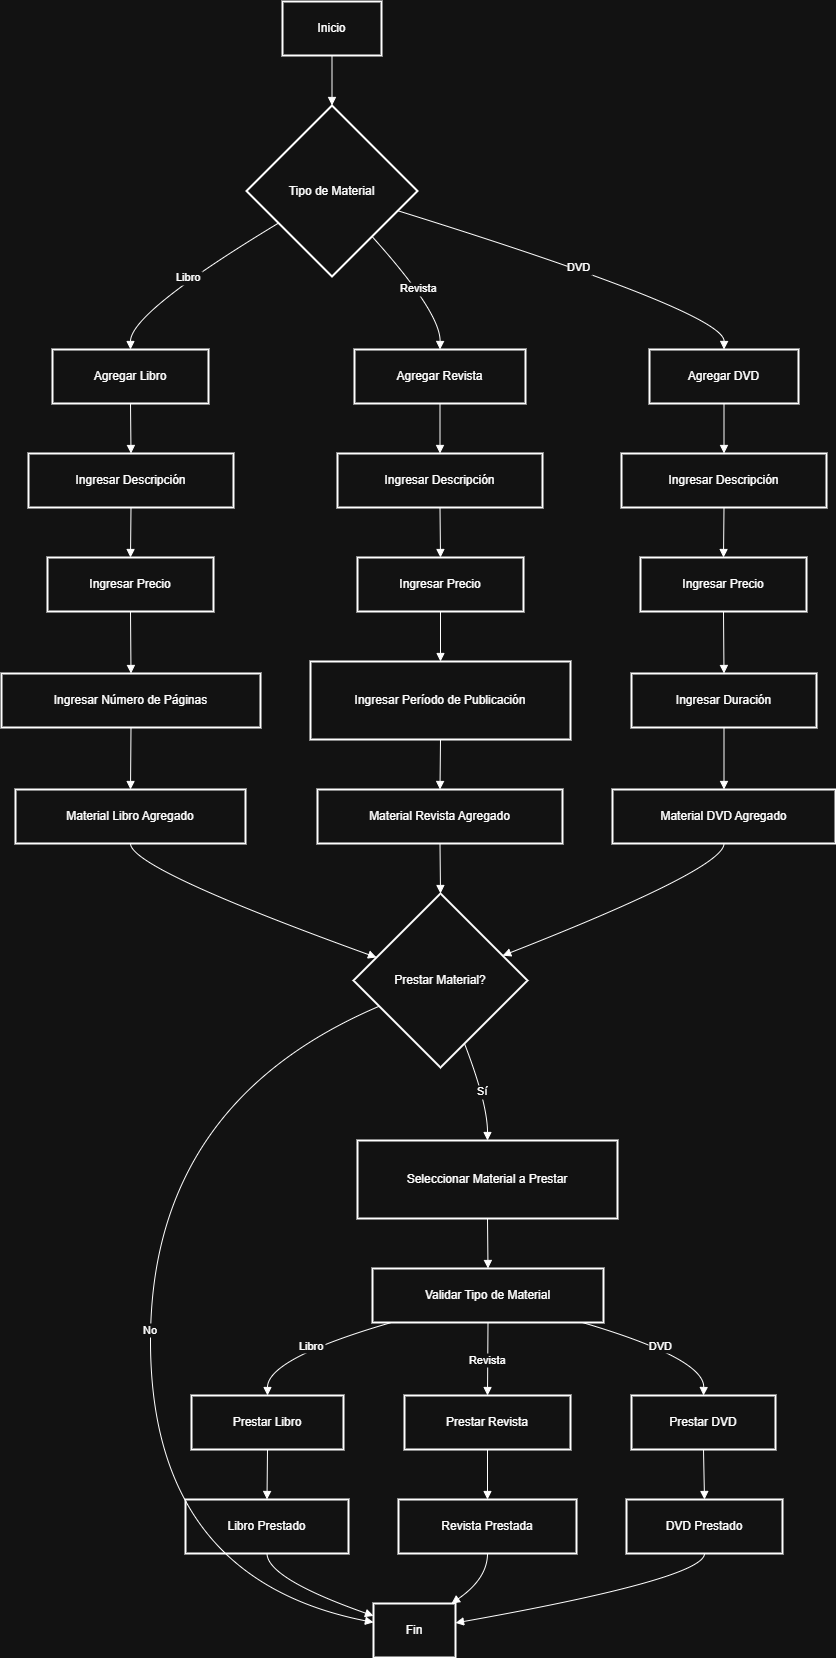

The diagram above was exported from draw.io. Its source (the exported page's mxGraphModel, read from the mxfile embedded in the PNG):
<mxGraphModel dx="2066" dy="1111" grid="1" gridSize="10" guides="1" tooltips="1" connect="1" arrows="1" fold="1" page="1" pageScale="1" pageWidth="827" pageHeight="1169" math="0" shadow="0">
  <root>
    <mxCell id="0" />
    <mxCell id="1" parent="0" />
    <mxCell id="2" value="Inicio" style="whiteSpace=wrap;strokeWidth=2;" parent="1" vertex="1">
      <mxGeometry x="289" y="8" width="99" height="54" as="geometry" />
    </mxCell>
    <mxCell id="3" value="Tipo de Material" style="rhombus;strokeWidth=2;whiteSpace=wrap;" parent="1" vertex="1">
      <mxGeometry x="253" y="112" width="171" height="171" as="geometry" />
    </mxCell>
    <mxCell id="4" value="Agregar Libro" style="whiteSpace=wrap;strokeWidth=2;" parent="1" vertex="1">
      <mxGeometry x="59" y="356" width="156" height="54" as="geometry" />
    </mxCell>
    <mxCell id="5" value="Agregar Revista" style="whiteSpace=wrap;strokeWidth=2;" parent="1" vertex="1">
      <mxGeometry x="361" y="356" width="171" height="54" as="geometry" />
    </mxCell>
    <mxCell id="6" value="Agregar DVD" style="whiteSpace=wrap;strokeWidth=2;" parent="1" vertex="1">
      <mxGeometry x="656" y="356" width="149" height="54" as="geometry" />
    </mxCell>
    <mxCell id="7" value="Ingresar Descripción" style="whiteSpace=wrap;strokeWidth=2;" parent="1" vertex="1">
      <mxGeometry x="35" y="460" width="205" height="54" as="geometry" />
    </mxCell>
    <mxCell id="8" value="Ingresar Precio" style="whiteSpace=wrap;strokeWidth=2;" parent="1" vertex="1">
      <mxGeometry x="54" y="564" width="166" height="54" as="geometry" />
    </mxCell>
    <mxCell id="9" value="Ingresar Número de Páginas" style="whiteSpace=wrap;strokeWidth=2;" parent="1" vertex="1">
      <mxGeometry x="8" y="680" width="259" height="54" as="geometry" />
    </mxCell>
    <mxCell id="10" value="Material Libro Agregado" style="whiteSpace=wrap;strokeWidth=2;" parent="1" vertex="1">
      <mxGeometry x="22" y="796" width="230" height="54" as="geometry" />
    </mxCell>
    <mxCell id="11" value="Ingresar Descripción" style="whiteSpace=wrap;strokeWidth=2;" parent="1" vertex="1">
      <mxGeometry x="344" y="460" width="205" height="54" as="geometry" />
    </mxCell>
    <mxCell id="12" value="Ingresar Precio" style="whiteSpace=wrap;strokeWidth=2;" parent="1" vertex="1">
      <mxGeometry x="364" y="564" width="166" height="54" as="geometry" />
    </mxCell>
    <mxCell id="13" value="Ingresar Período de Publicación" style="whiteSpace=wrap;strokeWidth=2;" parent="1" vertex="1">
      <mxGeometry x="317" y="668" width="260" height="78" as="geometry" />
    </mxCell>
    <mxCell id="14" value="Material Revista Agregado" style="whiteSpace=wrap;strokeWidth=2;" parent="1" vertex="1">
      <mxGeometry x="324" y="796" width="245" height="54" as="geometry" />
    </mxCell>
    <mxCell id="15" value="Ingresar Descripción" style="whiteSpace=wrap;strokeWidth=2;" parent="1" vertex="1">
      <mxGeometry x="628" y="460" width="205" height="54" as="geometry" />
    </mxCell>
    <mxCell id="16" value="Ingresar Precio" style="whiteSpace=wrap;strokeWidth=2;" parent="1" vertex="1">
      <mxGeometry x="647" y="564" width="166" height="54" as="geometry" />
    </mxCell>
    <mxCell id="17" value="Ingresar Duración" style="whiteSpace=wrap;strokeWidth=2;" parent="1" vertex="1">
      <mxGeometry x="638" y="680" width="185" height="54" as="geometry" />
    </mxCell>
    <mxCell id="18" value="Material DVD Agregado" style="whiteSpace=wrap;strokeWidth=2;" parent="1" vertex="1">
      <mxGeometry x="619" y="796" width="223" height="54" as="geometry" />
    </mxCell>
    <mxCell id="19" value="Prestar Material?" style="rhombus;strokeWidth=2;whiteSpace=wrap;" parent="1" vertex="1">
      <mxGeometry x="360" y="900" width="174" height="174" as="geometry" />
    </mxCell>
    <mxCell id="20" value="Seleccionar Material a Prestar" style="whiteSpace=wrap;strokeWidth=2;" parent="1" vertex="1">
      <mxGeometry x="364" y="1147" width="260" height="78" as="geometry" />
    </mxCell>
    <mxCell id="21" value="Fin" style="whiteSpace=wrap;strokeWidth=2;" parent="1" vertex="1">
      <mxGeometry x="380" y="1610" width="82" height="54" as="geometry" />
    </mxCell>
    <mxCell id="22" value="Validar Tipo de Material" style="whiteSpace=wrap;strokeWidth=2;" parent="1" vertex="1">
      <mxGeometry x="379" y="1275" width="231" height="54" as="geometry" />
    </mxCell>
    <mxCell id="23" value="Prestar Libro" style="whiteSpace=wrap;strokeWidth=2;" parent="1" vertex="1">
      <mxGeometry x="198" y="1402" width="152" height="54" as="geometry" />
    </mxCell>
    <mxCell id="24" value="Prestar Revista" style="whiteSpace=wrap;strokeWidth=2;" parent="1" vertex="1">
      <mxGeometry x="411" y="1402" width="166" height="54" as="geometry" />
    </mxCell>
    <mxCell id="25" value="Prestar DVD" style="whiteSpace=wrap;strokeWidth=2;" parent="1" vertex="1">
      <mxGeometry x="638" y="1402" width="144" height="54" as="geometry" />
    </mxCell>
    <mxCell id="26" value="Libro Prestado" style="whiteSpace=wrap;strokeWidth=2;" parent="1" vertex="1">
      <mxGeometry x="192" y="1506" width="163" height="54" as="geometry" />
    </mxCell>
    <mxCell id="27" value="Revista Prestada" style="whiteSpace=wrap;strokeWidth=2;" parent="1" vertex="1">
      <mxGeometry x="405" y="1506" width="178" height="54" as="geometry" />
    </mxCell>
    <mxCell id="28" value="DVD Prestado" style="whiteSpace=wrap;strokeWidth=2;" parent="1" vertex="1">
      <mxGeometry x="633" y="1506" width="156" height="54" as="geometry" />
    </mxCell>
    <mxCell id="29" value="" style="curved=1;startArrow=none;endArrow=block;exitX=0.5;exitY=1;entryX=0.5;entryY=0;" parent="1" source="2" target="3" edge="1">
      <mxGeometry relative="1" as="geometry">
        <Array as="points" />
      </mxGeometry>
    </mxCell>
    <mxCell id="30" value="Libro" style="curved=1;startArrow=none;endArrow=block;exitX=0;exitY=0.8;entryX=0.5;entryY=-0.01;" parent="1" source="3" target="4" edge="1">
      <mxGeometry relative="1" as="geometry">
        <Array as="points">
          <mxPoint x="137" y="319" />
        </Array>
      </mxGeometry>
    </mxCell>
    <mxCell id="31" value="Revista" style="curved=1;startArrow=none;endArrow=block;exitX=0.94;exitY=1;entryX=0.5;entryY=-0.01;" parent="1" source="3" target="5" edge="1">
      <mxGeometry relative="1" as="geometry">
        <Array as="points">
          <mxPoint x="447" y="319" />
        </Array>
      </mxGeometry>
    </mxCell>
    <mxCell id="32" value="DVD" style="curved=1;startArrow=none;endArrow=block;exitX=1;exitY=0.65;entryX=0.5;entryY=-0.01;" parent="1" source="3" target="6" edge="1">
      <mxGeometry relative="1" as="geometry">
        <Array as="points">
          <mxPoint x="731" y="319" />
        </Array>
      </mxGeometry>
    </mxCell>
    <mxCell id="33" value="" style="curved=1;startArrow=none;endArrow=block;exitX=0.5;exitY=0.99;entryX=0.5;entryY=-0.01;" parent="1" source="4" target="7" edge="1">
      <mxGeometry relative="1" as="geometry">
        <Array as="points" />
      </mxGeometry>
    </mxCell>
    <mxCell id="34" value="" style="curved=1;startArrow=none;endArrow=block;exitX=0.5;exitY=0.99;entryX=0.5;entryY=-0.01;" parent="1" source="7" target="8" edge="1">
      <mxGeometry relative="1" as="geometry">
        <Array as="points" />
      </mxGeometry>
    </mxCell>
    <mxCell id="35" value="" style="curved=1;startArrow=none;endArrow=block;exitX=0.5;exitY=0.99;entryX=0.5;entryY=-0.01;" parent="1" source="8" target="9" edge="1">
      <mxGeometry relative="1" as="geometry">
        <Array as="points" />
      </mxGeometry>
    </mxCell>
    <mxCell id="36" value="" style="curved=1;startArrow=none;endArrow=block;exitX=0.5;exitY=0.99;entryX=0.5;entryY=-0.01;" parent="1" source="9" target="10" edge="1">
      <mxGeometry relative="1" as="geometry">
        <Array as="points" />
      </mxGeometry>
    </mxCell>
    <mxCell id="37" value="" style="curved=1;startArrow=none;endArrow=block;exitX=0.5;exitY=0.99;entryX=0.5;entryY=-0.01;" parent="1" source="5" target="11" edge="1">
      <mxGeometry relative="1" as="geometry">
        <Array as="points" />
      </mxGeometry>
    </mxCell>
    <mxCell id="38" value="" style="curved=1;startArrow=none;endArrow=block;exitX=0.5;exitY=0.99;entryX=0.5;entryY=-0.01;" parent="1" source="11" target="12" edge="1">
      <mxGeometry relative="1" as="geometry">
        <Array as="points" />
      </mxGeometry>
    </mxCell>
    <mxCell id="39" value="" style="curved=1;startArrow=none;endArrow=block;exitX=0.5;exitY=0.99;entryX=0.5;entryY=0;" parent="1" source="12" target="13" edge="1">
      <mxGeometry relative="1" as="geometry">
        <Array as="points" />
      </mxGeometry>
    </mxCell>
    <mxCell id="40" value="" style="curved=1;startArrow=none;endArrow=block;exitX=0.5;exitY=1;entryX=0.5;entryY=-0.01;" parent="1" source="13" target="14" edge="1">
      <mxGeometry relative="1" as="geometry">
        <Array as="points" />
      </mxGeometry>
    </mxCell>
    <mxCell id="41" value="" style="curved=1;startArrow=none;endArrow=block;exitX=0.5;exitY=0.99;entryX=0.5;entryY=-0.01;" parent="1" source="6" target="15" edge="1">
      <mxGeometry relative="1" as="geometry">
        <Array as="points" />
      </mxGeometry>
    </mxCell>
    <mxCell id="42" value="" style="curved=1;startArrow=none;endArrow=block;exitX=0.5;exitY=0.99;entryX=0.5;entryY=-0.01;" parent="1" source="15" target="16" edge="1">
      <mxGeometry relative="1" as="geometry">
        <Array as="points" />
      </mxGeometry>
    </mxCell>
    <mxCell id="43" value="" style="curved=1;startArrow=none;endArrow=block;exitX=0.5;exitY=0.99;entryX=0.5;entryY=-0.01;" parent="1" source="16" target="17" edge="1">
      <mxGeometry relative="1" as="geometry">
        <Array as="points" />
      </mxGeometry>
    </mxCell>
    <mxCell id="44" value="" style="curved=1;startArrow=none;endArrow=block;exitX=0.5;exitY=0.99;entryX=0.5;entryY=-0.01;" parent="1" source="17" target="18" edge="1">
      <mxGeometry relative="1" as="geometry">
        <Array as="points" />
      </mxGeometry>
    </mxCell>
    <mxCell id="45" value="" style="curved=1;startArrow=none;endArrow=block;exitX=0.5;exitY=0.99;entryX=0;entryY=0.32;" parent="1" source="10" target="19" edge="1">
      <mxGeometry relative="1" as="geometry">
        <Array as="points">
          <mxPoint x="137" y="875" />
        </Array>
      </mxGeometry>
    </mxCell>
    <mxCell id="46" value="" style="curved=1;startArrow=none;endArrow=block;exitX=0.5;exitY=0.99;entryX=0.5;entryY=0;" parent="1" source="14" target="19" edge="1">
      <mxGeometry relative="1" as="geometry">
        <Array as="points" />
      </mxGeometry>
    </mxCell>
    <mxCell id="47" value="" style="curved=1;startArrow=none;endArrow=block;exitX=0.5;exitY=0.99;entryX=1;entryY=0.3;" parent="1" source="18" target="19" edge="1">
      <mxGeometry relative="1" as="geometry">
        <Array as="points">
          <mxPoint x="731" y="875" />
        </Array>
      </mxGeometry>
    </mxCell>
    <mxCell id="48" value="Sí" style="curved=1;startArrow=none;endArrow=block;exitX=0.69;exitY=1;entryX=0.5;entryY=0;" parent="1" source="19" target="20" edge="1">
      <mxGeometry relative="1" as="geometry">
        <Array as="points">
          <mxPoint x="494" y="1110" />
        </Array>
      </mxGeometry>
    </mxCell>
    <mxCell id="49" value="No" style="curved=1;startArrow=none;endArrow=block;exitX=0;exitY=0.71;entryX=0;entryY=0.35;" parent="1" source="19" target="21" edge="1">
      <mxGeometry relative="1" as="geometry">
        <Array as="points">
          <mxPoint x="157" y="1110" />
          <mxPoint x="157" y="1585" />
        </Array>
      </mxGeometry>
    </mxCell>
    <mxCell id="50" value="" style="curved=1;startArrow=none;endArrow=block;exitX=0.5;exitY=1;entryX=0.5;entryY=-0.01;" parent="1" source="20" target="22" edge="1">
      <mxGeometry relative="1" as="geometry">
        <Array as="points" />
      </mxGeometry>
    </mxCell>
    <mxCell id="51" value="Libro" style="curved=1;startArrow=none;endArrow=block;exitX=0.09;exitY=0.99;entryX=0.5;entryY=-0.01;" parent="1" source="22" target="23" edge="1">
      <mxGeometry relative="1" as="geometry">
        <Array as="points">
          <mxPoint x="274" y="1365" />
        </Array>
      </mxGeometry>
    </mxCell>
    <mxCell id="52" value="Revista" style="curved=1;startArrow=none;endArrow=block;exitX=0.5;exitY=0.99;entryX=0.5;entryY=-0.01;" parent="1" source="22" target="24" edge="1">
      <mxGeometry relative="1" as="geometry">
        <Array as="points" />
      </mxGeometry>
    </mxCell>
    <mxCell id="53" value="DVD" style="curved=1;startArrow=none;endArrow=block;exitX=0.9;exitY=0.99;entryX=0.5;entryY=-0.01;" parent="1" source="22" target="25" edge="1">
      <mxGeometry relative="1" as="geometry">
        <Array as="points">
          <mxPoint x="711" y="1365" />
        </Array>
      </mxGeometry>
    </mxCell>
    <mxCell id="54" value="" style="curved=1;startArrow=none;endArrow=block;exitX=0.5;exitY=0.99;entryX=0.5;entryY=-0.01;" parent="1" source="23" target="26" edge="1">
      <mxGeometry relative="1" as="geometry">
        <Array as="points" />
      </mxGeometry>
    </mxCell>
    <mxCell id="55" value="" style="curved=1;startArrow=none;endArrow=block;exitX=0.5;exitY=0.99;entryX=0.5;entryY=-0.01;" parent="1" source="24" target="27" edge="1">
      <mxGeometry relative="1" as="geometry">
        <Array as="points" />
      </mxGeometry>
    </mxCell>
    <mxCell id="56" value="" style="curved=1;startArrow=none;endArrow=block;exitX=0.5;exitY=0.99;entryX=0.5;entryY=-0.01;" parent="1" source="25" target="28" edge="1">
      <mxGeometry relative="1" as="geometry">
        <Array as="points" />
      </mxGeometry>
    </mxCell>
    <mxCell id="57" value="" style="curved=1;startArrow=none;endArrow=block;exitX=0.5;exitY=0.99;entryX=0;entryY=0.23;" parent="1" source="26" target="21" edge="1">
      <mxGeometry relative="1" as="geometry">
        <Array as="points">
          <mxPoint x="274" y="1585" />
        </Array>
      </mxGeometry>
    </mxCell>
    <mxCell id="58" value="" style="curved=1;startArrow=none;endArrow=block;exitX=0.5;exitY=0.99;entryX=0.96;entryY=-0.01;" parent="1" source="27" target="21" edge="1">
      <mxGeometry relative="1" as="geometry">
        <Array as="points">
          <mxPoint x="494" y="1585" />
        </Array>
      </mxGeometry>
    </mxCell>
    <mxCell id="59" value="" style="curved=1;startArrow=none;endArrow=block;exitX=0.5;exitY=0.99;entryX=1;entryY=0.36;" parent="1" source="28" target="21" edge="1">
      <mxGeometry relative="1" as="geometry">
        <Array as="points">
          <mxPoint x="711" y="1585" />
        </Array>
      </mxGeometry>
    </mxCell>
  </root>
</mxGraphModel>